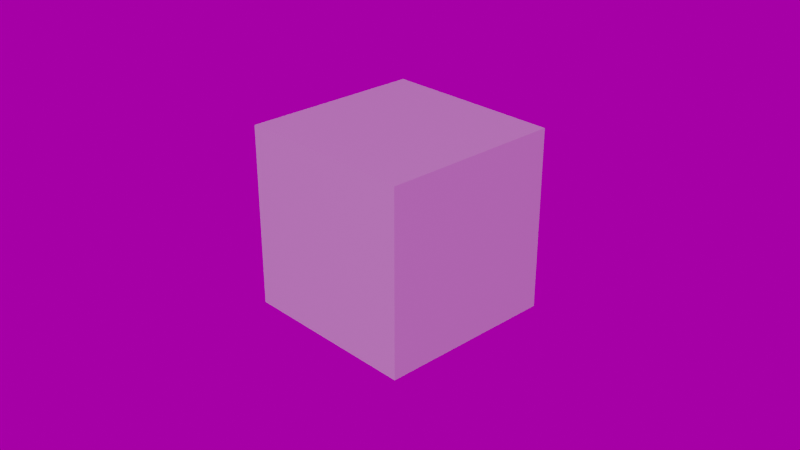 # Source: cube-test.blend  (saved by Blender 2.80.75; exported with 4.5.12 LTS)
import bpy
from mathutils import Matrix  # noqa: F401  (used for matrix-valued properties, if any)

bpy.ops.wm.read_factory_settings(use_empty=True)
scene = bpy.context.scene
scene.name = 'Scene'

# ---- collections
col_collection = bpy.data.collections.new('Collection'); scene.collection.children.link(col_collection)

# ---- images (referenced by path relative to the original .blend; pixels are not part of the script)
import os
ASSET_DIR = os.environ.get("B2B_ASSET_DIR", "")  # directory of the original .blend (textures are referenced by path, not embedded)
HERE = os.path.dirname(os.path.abspath(__file__))  # packed textures are extracted next to this script under _unpacked/

def load_image(name, relpath, width, height, colorspace="sRGB"):
    """Load a texture the original file referenced (path relative to the .blend, or extracted next to this script)."""
    p = next((c for c in (os.path.join(HERE, relpath), os.path.join(ASSET_DIR, relpath)) if relpath and os.path.exists(c)), "")
    if p:
        img = bpy.data.images.load(p, check_existing=True)
        img.name = name
    else:  # same state as the original file: an image datablock whose file is absent (Cycles renders it pink)
        img = bpy.data.images.new(name, width, height)
        img.source = "FILE"
        img.filepath = "//" + (relpath or name)
    img.colorspace_settings.name = colorspace
    return img
img_cube_env_test = load_image('cube-env-test', 'cube-env-test-intensity4.png', 1024, 1024, 'sRGB')
img_kiara_1_dawn_1k_hdr = load_image('kiara_1_dawn_1k.hdr', 'kiara_1_dawn_1k.hdr', 1024, 1024, 'Linear Rec.709')

# ---- materials (node trees are filled in below, after node groups)
mat_material = bpy.data.materials.new('Material')
mat_material.alpha_threshold = 0.0
mat_material.line_color = (0.0, 0.0, 0.0, 1.0)

# ---- material node trees
mat_material.use_nodes = True; mat_material.node_tree.nodes.clear()
_N = mat_material.node_tree.nodes; _L = mat_material.node_tree.links
n0 = _N.new('ShaderNodeOutputMaterial'); n0.name = 'Material Output'; n0.location = (300, 300)
n1 = _N.new('ShaderNodeBsdfPrincipled'); n1.name = 'Principled BSDF'; n1.location = (10, 300)
n1.distribution = 'GGX'
n1.subsurface_method = 'BURLEY'
n1.inputs[2].default_value = 0.4
n1.inputs[3].default_value = 1.45
n1.inputs[27].default_value = (0.0, 0.0, 0.0, 1.0)
n1.inputs[28].default_value = 1.0
n2 = _N.new('ShaderNodeTexImage'); n2.name = 'Image Texture'; n2.location = (-338, 296)
n2.image = img_cube_env_test
_L.new(n1.outputs[0], n0.inputs[0])
n0.is_active_output = True

# ---- world
world_world = bpy.data.worlds.new('World'); scene.world = world_world
world_world.use_nodes = True; world_world.node_tree.nodes.clear()
_N = world_world.node_tree.nodes; _L = world_world.node_tree.links
n0 = _N.new('ShaderNodeTexEnvironment'); n0.name = 'Environment Texture'; n0.location = (-349, 290)
n0.image = img_kiara_1_dawn_1k_hdr
n0.interpolation = 'Cubic'
n1 = _N.new('ShaderNodeBrightContrast'); n1.name = 'Bright/Contrast'; n1.location = (12, 303)
n2 = _N.new('ShaderNodeOutputWorld'); n2.name = 'World Output'; n2.location = (300, 300)
_L.new(n0.outputs[0], n1.inputs[0])
_L.new(n1.outputs[0], n2.inputs[0])
n2.is_active_output = True
world_world.color = (0.05088, 0.05088, 0.05088)
world_world.use_sun_shadow = False
world_world.sun_shadow_jitter_overblur = 0.0

# ---- cameras
cam_camera = bpy.data.cameras.new('Camera')
cam_camera.clip_end = 100.0
cam_camera.ortho_scale = 7.314

# ---- meshes
me_cube = bpy.data.meshes.new('Cube')
me_cube.from_pydata([(1.0, 1.0, 1.0), (1.0, 1.0, -1.0), (1.0, -1.0, 1.0), (1.0, -1.0, -1.0), (-1.0, 1.0, 1.0), (-1.0, 1.0, -1.0), (-1.0, -1.0, 1.0), (-1.0, -1.0, -1.0)], [], [(0, 4, 6, 2), (3, 2, 6, 7), (7, 6, 4, 5), (5, 1, 3, 7), (1, 0, 2, 3), (5, 4, 0, 1)])
_uv = me_cube.uv_layers.new(name='UVMap')
_uv.uv.foreach_set('vector', [0.375, 0.0, 0.625, 0.0, 0.625, 0.25, 0.375, 0.25, 0.375, 0.25, 0.625, 0.25, 0.625, 0.5, 0.375, 0.5, 0.375, 0.5, 0.625, 0.5, 0.625, 0.75, 0.375, 0.75, 0.375, 0.75, 0.625, 0.75, 0.625, 1.0, 0.375, 1.0, 0.125, 0.5, 0.375, 0.5, 0.375, 0.75, 0.125, 0.75, 0.625, 0.5, 0.875, 0.5, 0.875, 0.75, 0.625, 0.75])
me_cube.materials.append(mat_material)
me_cube.use_remesh_preserve_volume = False
me_cube.use_remesh_preserve_attributes = False
me_cube.use_mirror_vertex_groups = False
me_cube.update()

# ---- objects
ob_cube = bpy.data.objects.new('Cube', me_cube)
ob_camera = bpy.data.objects.new('Camera', cam_camera)

# ---- transforms, parenting, visibility, modifiers, constraints
ob_cube.location = (0.0, 0.0, 0.0)
ob_cube.lock_rotations_4d = False
ob_cube.empty_display_type = 'ARROWS'
ob_cube.lineart.crease_threshold = 0.0
ob_camera.location = (7.359, -6.926, 4.958)
ob_camera.rotation_euler = (1.109, 0.0, 0.8149)
ob_camera.lock_rotations_4d = False
ob_camera.empty_display_type = 'ARROWS'
ob_camera.color = (0.0, 0.0, 0.0, 0.0)
ob_camera.display_type = 'WIRE'
ob_camera.lineart.crease_threshold = 0.0

# ---- collection membership
col_collection.objects.link(ob_cube)
col_collection.objects.link(ob_camera)

# ---- scene / render settings (as saved in the file)
scene.camera = ob_camera
scene.frame_start = 1; scene.frame_end = 250; scene.frame_set(247)
scene.render.engine = 'CYCLES'
scene.cycles.use_denoising = False
scene.cycles.samples = 128
scene.cycles.sampling_pattern = 'TABULATED_SOBOL'
scene.cycles.use_adaptive_sampling = False
scene.cycles.use_light_tree = False
scene.view_settings.view_transform = 'Filmic'
scene.view_settings.gamma = 0.5
bpy.context.view_layer.update()

# ---- added for rendering (the .blend has no usable light): sun
light_auto_sun = bpy.data.lights.new('AutoSun', 'SUN')
light_auto_sun.energy = 3.0
light_auto_sun.angle = 0.0523599
ob_auto_sun = bpy.data.objects.new('AutoSun', light_auto_sun)
scene.collection.objects.link(ob_auto_sun)
ob_auto_sun.rotation_euler = (0.872665, 0.174533, 0.523599)
bpy.context.view_layer.update()
